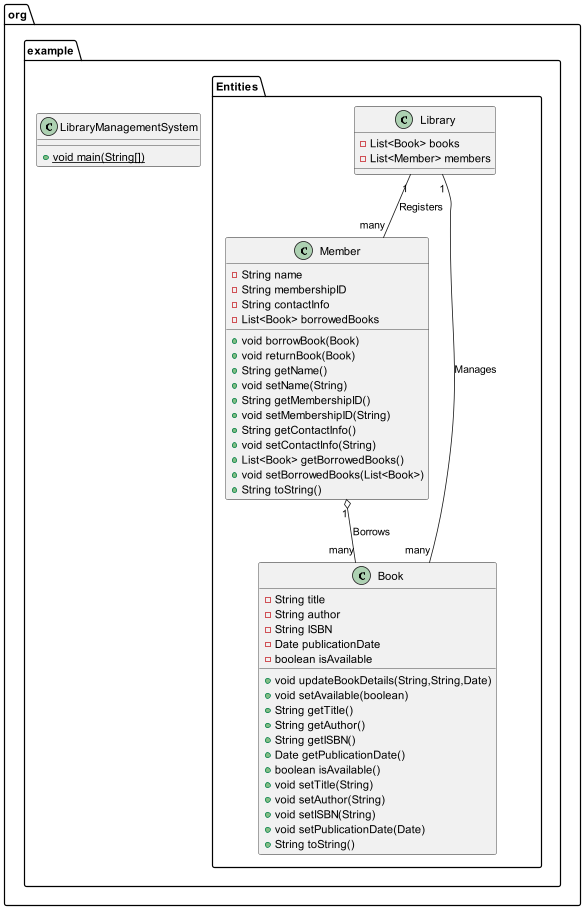

The diagram above was rendered by PlantUML. Its source (embedded in the PNG):
@startuml
class org.example.Entities.Member {
- String name
- String membershipID
- String contactInfo
- List<Book> borrowedBooks
+ void borrowBook(Book)
+ void returnBook(Book)
+ String getName()
+ void setName(String)
+ String getMembershipID()
+ void setMembershipID(String)
+ String getContactInfo()
+ void setContactInfo(String)
+ List<Book> getBorrowedBooks()
+ void setBorrowedBooks(List<Book>)
+ String toString()
}


class org.example.Entities.Library {
- List<Book> books
- List<Member> members
}

class org.example.Entities.Book {
- String title
- String author
- String ISBN
- Date publicationDate
- boolean isAvailable
+ void updateBookDetails(String,String,Date)
+ void setAvailable(boolean)
+ String getTitle()
+ String getAuthor()
+ String getISBN()
+ Date getPublicationDate()
+ boolean isAvailable()
+ void setTitle(String)
+ void setAuthor(String)
+ void setISBN(String)
+ void setPublicationDate(Date)
+ String toString()
}


class org.example.LibraryManagementSystem {
+ {static} void main(String[])
}

Library "1" -- "many" Book : Manages
Library "1" -- "many" Member : Registers
Member "1" o-- "many" Book : Borrows
@enduml